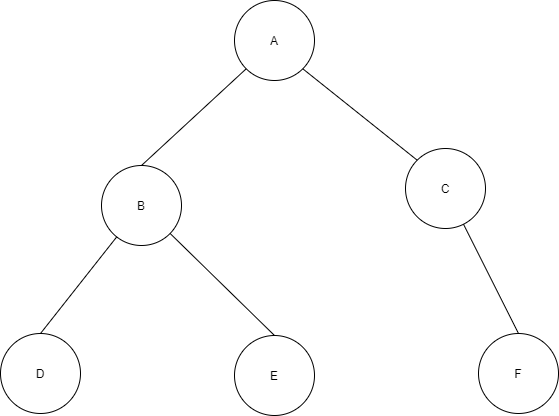

The diagram above was exported from draw.io. Its source (the exported page's mxGraphModel, read from the mxfile embedded in the PNG):
<mxGraphModel dx="1038" dy="689" grid="0" gridSize="10" guides="1" tooltips="1" connect="1" arrows="1" fold="1" page="0" pageScale="1" pageWidth="827" pageHeight="1169" math="0" shadow="0">
  <root>
    <mxCell id="0" />
    <mxCell id="1" parent="0" />
    <mxCell id="j7IQJrU4op_bIT8Mx7Jv-1" value="A" style="ellipse;whiteSpace=wrap;html=1;aspect=fixed;" vertex="1" parent="1">
      <mxGeometry x="532" y="30" width="80" height="80" as="geometry" />
    </mxCell>
    <mxCell id="j7IQJrU4op_bIT8Mx7Jv-2" value="E" style="ellipse;whiteSpace=wrap;html=1;aspect=fixed;" vertex="1" parent="1">
      <mxGeometry x="532" y="365" width="80" height="80" as="geometry" />
    </mxCell>
    <mxCell id="j7IQJrU4op_bIT8Mx7Jv-3" value="F" style="ellipse;whiteSpace=wrap;html=1;aspect=fixed;" vertex="1" parent="1">
      <mxGeometry x="776" y="363" width="80" height="80" as="geometry" />
    </mxCell>
    <mxCell id="j7IQJrU4op_bIT8Mx7Jv-4" value="D" style="ellipse;whiteSpace=wrap;html=1;aspect=fixed;" vertex="1" parent="1">
      <mxGeometry x="298" y="363" width="80" height="80" as="geometry" />
    </mxCell>
    <mxCell id="j7IQJrU4op_bIT8Mx7Jv-5" value="C" style="ellipse;whiteSpace=wrap;html=1;aspect=fixed;" vertex="1" parent="1">
      <mxGeometry x="703" y="178" width="80" height="80" as="geometry" />
    </mxCell>
    <mxCell id="j7IQJrU4op_bIT8Mx7Jv-6" value="B" style="ellipse;whiteSpace=wrap;html=1;aspect=fixed;" vertex="1" parent="1">
      <mxGeometry x="399" y="195" width="80" height="80" as="geometry" />
    </mxCell>
    <mxCell id="j7IQJrU4op_bIT8Mx7Jv-7" value="" style="endArrow=none;html=1;rounded=0;exitX=0.5;exitY=0;exitDx=0;exitDy=0;entryX=0;entryY=1;entryDx=0;entryDy=0;" edge="1" parent="1" source="j7IQJrU4op_bIT8Mx7Jv-6" target="j7IQJrU4op_bIT8Mx7Jv-1">
      <mxGeometry width="50" height="50" relative="1" as="geometry">
        <mxPoint x="664" y="309" as="sourcePoint" />
        <mxPoint x="714" y="259" as="targetPoint" />
      </mxGeometry>
    </mxCell>
    <mxCell id="j7IQJrU4op_bIT8Mx7Jv-8" value="" style="endArrow=none;html=1;rounded=0;exitX=0.5;exitY=0;exitDx=0;exitDy=0;" edge="1" parent="1" source="j7IQJrU4op_bIT8Mx7Jv-4" target="j7IQJrU4op_bIT8Mx7Jv-6">
      <mxGeometry width="50" height="50" relative="1" as="geometry">
        <mxPoint x="664" y="309" as="sourcePoint" />
        <mxPoint x="714" y="259" as="targetPoint" />
      </mxGeometry>
    </mxCell>
    <mxCell id="j7IQJrU4op_bIT8Mx7Jv-9" value="" style="endArrow=none;html=1;rounded=0;exitX=1;exitY=1;exitDx=0;exitDy=0;entryX=0;entryY=0;entryDx=0;entryDy=0;" edge="1" parent="1" source="j7IQJrU4op_bIT8Mx7Jv-1" target="j7IQJrU4op_bIT8Mx7Jv-5">
      <mxGeometry width="50" height="50" relative="1" as="geometry">
        <mxPoint x="664" y="309" as="sourcePoint" />
        <mxPoint x="714" y="259" as="targetPoint" />
      </mxGeometry>
    </mxCell>
    <mxCell id="j7IQJrU4op_bIT8Mx7Jv-10" value="" style="endArrow=none;html=1;rounded=0;exitX=0.5;exitY=0;exitDx=0;exitDy=0;" edge="1" parent="1" source="j7IQJrU4op_bIT8Mx7Jv-2" target="j7IQJrU4op_bIT8Mx7Jv-6">
      <mxGeometry width="50" height="50" relative="1" as="geometry">
        <mxPoint x="664" y="309" as="sourcePoint" />
        <mxPoint x="714" y="259" as="targetPoint" />
      </mxGeometry>
    </mxCell>
    <mxCell id="j7IQJrU4op_bIT8Mx7Jv-11" value="" style="endArrow=none;html=1;rounded=0;exitX=0.5;exitY=0;exitDx=0;exitDy=0;" edge="1" parent="1" source="j7IQJrU4op_bIT8Mx7Jv-3" target="j7IQJrU4op_bIT8Mx7Jv-5">
      <mxGeometry width="50" height="50" relative="1" as="geometry">
        <mxPoint x="664" y="309" as="sourcePoint" />
        <mxPoint x="714" y="259" as="targetPoint" />
      </mxGeometry>
    </mxCell>
  </root>
</mxGraphModel>